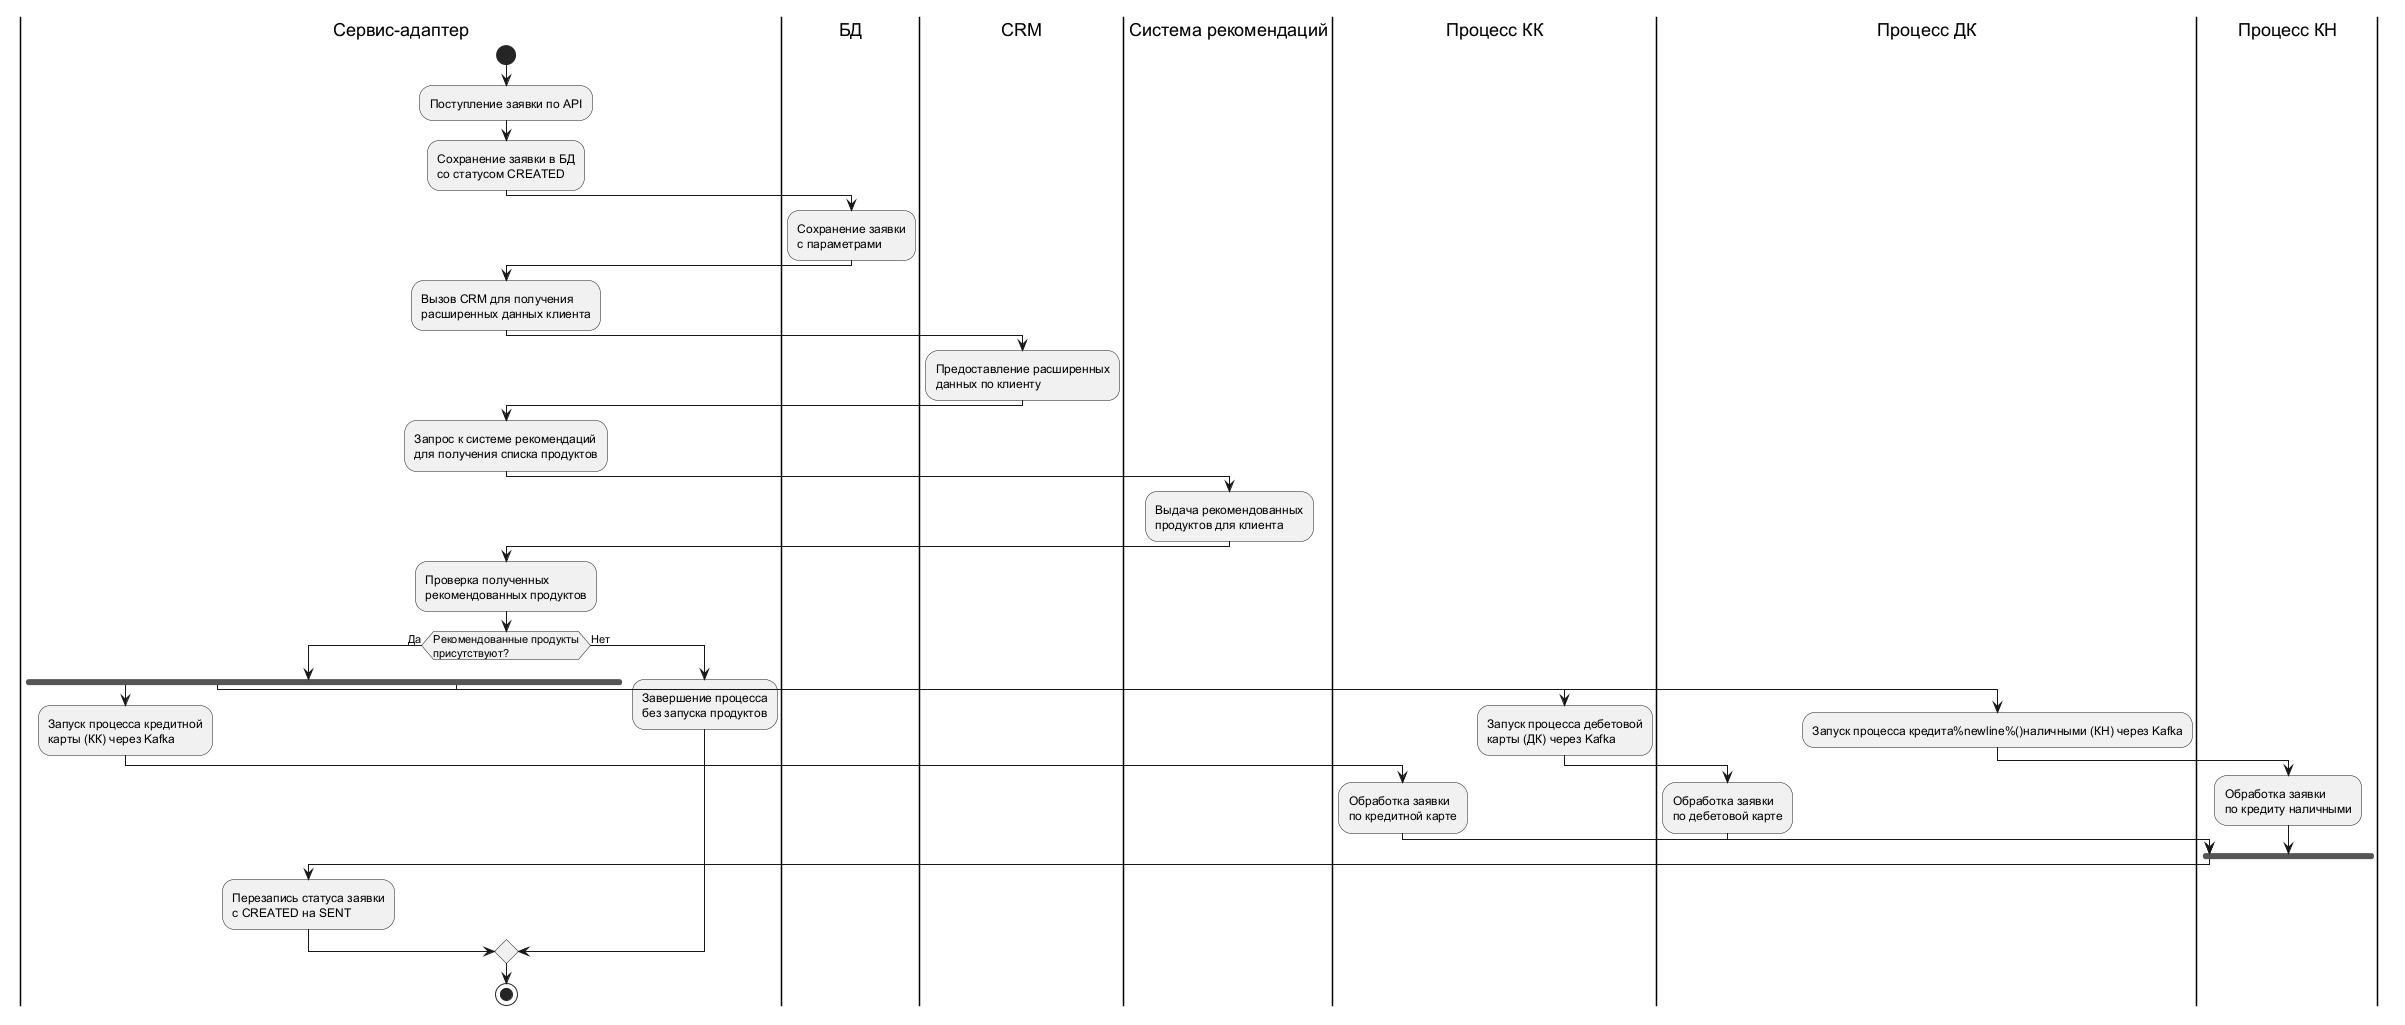

The diagram above was rendered by PlantUML. Its source (embedded in the PNG):
@startuml
' Диаграмма активности процесса мульти-продуктовой обработки заявки на кредитную карту
' Используются партиции (swimlanes) для разных участников
' Синтаксис %newline() для переносов строк в тексте действий

|Сервис-адаптер|
start
:Поступление заявки по API;

:Сохранение заявки в БД%newline()со статусом CREATED;

|БД|
:Сохранение заявки%newline()с параметрами;

|Сервис-адаптер|
:Вызов CRM для получения%newline()расширенных данных клиента;

|CRM|
:Предоставление расширенных%newline()данных по клиенту;

|Сервис-адаптер|
:Запрос к системе рекомендаций%newline()для получения списка продуктов;

|Система рекомендаций|
:Выдача рекомендованных%newline()продуктов для клиента;

|Сервис-адаптер|
:Проверка полученных%newline()рекомендованных продуктов;

if (Рекомендованные продукты%newline()присутствуют?) then (Да)
  fork
    :Запуск процесса кредитной%newline()карты (КК) через Kafka;
    |Процесс КК|
    :Обработка заявки%newline()по кредитной карте;
  fork again
    :Запуск процесса дебетовой%newline()карты (ДК) через Kafka;
    |Процесс ДК|
    :Обработка заявки%newline()по дебетовой карте;
  fork again
    :Запуск процесса кредита%newline%()наличными (КН) через Kafka;
    |Процесс КН|
    :Обработка заявки%newline()по кредиту наличными;
  end fork
  |Сервис-адаптер|
  :Перезапись статуса заявки%newline()с CREATED на SENT;
else (Нет)
  :Завершение процесса%newline()без запуска продуктов;
endif

stop
@enduml